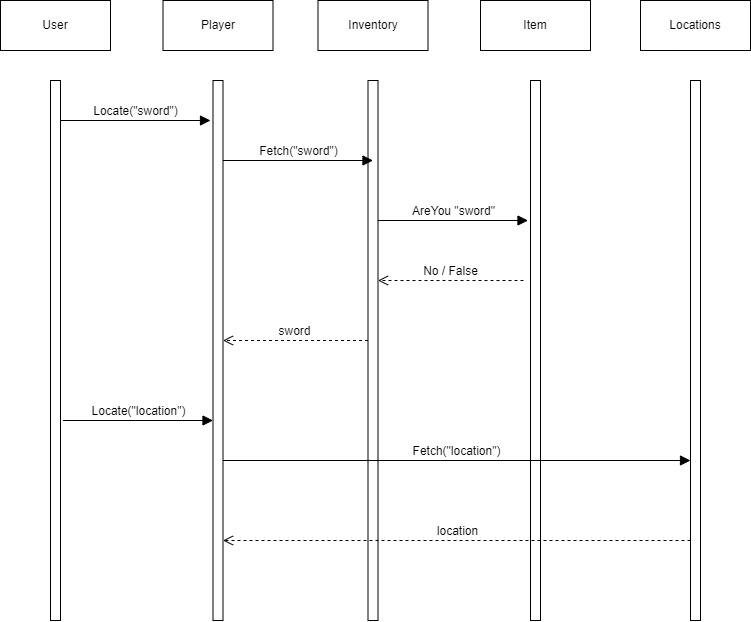

The diagram above was exported from draw.io. Its source (the exported page's mxGraphModel, read from the mxfile embedded in the PNG):
<mxGraphModel dx="1750" dy="1020" grid="1" gridSize="10" guides="1" tooltips="1" connect="1" arrows="1" fold="1" page="1" pageScale="1" pageWidth="850" pageHeight="1100" math="0" shadow="0">
  <root>
    <mxCell id="0" />
    <mxCell id="1" parent="0" />
    <mxCell id="lQlvCfC8ZC_olgcm3rux-8" value="" style="html=1;points=[[0,0,0,0,5],[0,1,0,0,-5],[1,0,0,0,5],[1,1,0,0,-5]];perimeter=orthogonalPerimeter;outlineConnect=0;targetShapes=umlLifeline;portConstraint=eastwest;newEdgeStyle={&quot;curved&quot;:0,&quot;rounded&quot;:0};" vertex="1" parent="1">
      <mxGeometry x="120" y="1060" width="10" height="540" as="geometry" />
    </mxCell>
    <mxCell id="lQlvCfC8ZC_olgcm3rux-9" value="Locate(&quot;sword&quot;)" style="html=1;verticalAlign=bottom;endArrow=block;curved=0;rounded=0;fontSize=12;startSize=8;endSize=8;" edge="1" parent="1" source="lQlvCfC8ZC_olgcm3rux-8">
      <mxGeometry relative="1" as="geometry">
        <mxPoint x="200" y="1065" as="sourcePoint" />
        <mxPoint x="280" y="1100" as="targetPoint" />
      </mxGeometry>
    </mxCell>
    <mxCell id="lQlvCfC8ZC_olgcm3rux-10" value="sword" style="html=1;verticalAlign=bottom;endArrow=open;dashed=1;endSize=8;curved=0;rounded=0;fontSize=12;" edge="1" parent="1">
      <mxGeometry relative="1" as="geometry">
        <mxPoint x="292.5" y="1320" as="targetPoint" />
        <mxPoint x="437.5" y="1320" as="sourcePoint" />
      </mxGeometry>
    </mxCell>
    <mxCell id="lQlvCfC8ZC_olgcm3rux-11" value="" style="html=1;points=[[0,0,0,0,5],[0,1,0,0,-5],[1,0,0,0,5],[1,1,0,0,-5]];perimeter=orthogonalPerimeter;outlineConnect=0;targetShapes=umlLifeline;portConstraint=eastwest;newEdgeStyle={&quot;curved&quot;:0,&quot;rounded&quot;:0};" vertex="1" parent="1">
      <mxGeometry x="282.5" y="1060" width="10" height="540" as="geometry" />
    </mxCell>
    <mxCell id="lQlvCfC8ZC_olgcm3rux-12" value="User" style="html=1;whiteSpace=wrap;" vertex="1" parent="1">
      <mxGeometry x="70" y="980" width="110" height="50" as="geometry" />
    </mxCell>
    <mxCell id="lQlvCfC8ZC_olgcm3rux-13" value="Player" style="html=1;whiteSpace=wrap;" vertex="1" parent="1">
      <mxGeometry x="232.5" y="980" width="110" height="50" as="geometry" />
    </mxCell>
    <mxCell id="lQlvCfC8ZC_olgcm3rux-14" value="" style="html=1;points=[[0,0,0,0,5],[0,1,0,0,-5],[1,0,0,0,5],[1,1,0,0,-5]];perimeter=orthogonalPerimeter;outlineConnect=0;targetShapes=umlLifeline;portConstraint=eastwest;newEdgeStyle={&quot;curved&quot;:0,&quot;rounded&quot;:0};" vertex="1" parent="1">
      <mxGeometry x="437.5" y="1060" width="10" height="540" as="geometry" />
    </mxCell>
    <mxCell id="lQlvCfC8ZC_olgcm3rux-17" value="" style="html=1;points=[[0,0,0,0,5],[0,1,0,0,-5],[1,0,0,0,5],[1,1,0,0,-5]];perimeter=orthogonalPerimeter;outlineConnect=0;targetShapes=umlLifeline;portConstraint=eastwest;newEdgeStyle={&quot;curved&quot;:0,&quot;rounded&quot;:0};" vertex="1" parent="1">
      <mxGeometry x="600" y="1060" width="10" height="540" as="geometry" />
    </mxCell>
    <mxCell id="lQlvCfC8ZC_olgcm3rux-18" value="Inventory" style="html=1;whiteSpace=wrap;" vertex="1" parent="1">
      <mxGeometry x="387.5" y="980" width="110" height="50" as="geometry" />
    </mxCell>
    <mxCell id="lQlvCfC8ZC_olgcm3rux-19" value="Item" style="html=1;whiteSpace=wrap;" vertex="1" parent="1">
      <mxGeometry x="550" y="980" width="110" height="50" as="geometry" />
    </mxCell>
    <mxCell id="lQlvCfC8ZC_olgcm3rux-20" value="" style="html=1;points=[[0,0,0,0,5],[0,1,0,0,-5],[1,0,0,0,5],[1,1,0,0,-5]];perimeter=orthogonalPerimeter;outlineConnect=0;targetShapes=umlLifeline;portConstraint=eastwest;newEdgeStyle={&quot;curved&quot;:0,&quot;rounded&quot;:0};" vertex="1" parent="1">
      <mxGeometry x="760" y="1060" width="10" height="540" as="geometry" />
    </mxCell>
    <mxCell id="lQlvCfC8ZC_olgcm3rux-21" value="Locations" style="html=1;whiteSpace=wrap;" vertex="1" parent="1">
      <mxGeometry x="710" y="980" width="110" height="50" as="geometry" />
    </mxCell>
    <mxCell id="lQlvCfC8ZC_olgcm3rux-22" value="Fetch(&quot;sword&quot;)" style="html=1;verticalAlign=bottom;endArrow=block;curved=0;rounded=0;fontSize=12;startSize=8;endSize=8;" edge="1" parent="1">
      <mxGeometry relative="1" as="geometry">
        <mxPoint x="292.5" y="1140" as="sourcePoint" />
        <mxPoint x="442.5" y="1140" as="targetPoint" />
      </mxGeometry>
    </mxCell>
    <mxCell id="lQlvCfC8ZC_olgcm3rux-23" value="AreYou &quot;sword&quot;" style="html=1;verticalAlign=bottom;endArrow=block;curved=0;rounded=0;fontSize=12;startSize=8;endSize=8;" edge="1" parent="1">
      <mxGeometry relative="1" as="geometry">
        <mxPoint x="447.5" y="1200" as="sourcePoint" />
        <mxPoint x="597.5" y="1200" as="targetPoint" />
      </mxGeometry>
    </mxCell>
    <mxCell id="lQlvCfC8ZC_olgcm3rux-24" value="No / False" style="html=1;verticalAlign=bottom;endArrow=open;dashed=1;endSize=8;curved=0;rounded=0;fontSize=12;" edge="1" parent="1">
      <mxGeometry relative="1" as="geometry">
        <mxPoint x="447.5" y="1260" as="targetPoint" />
        <mxPoint x="593" y="1260" as="sourcePoint" />
      </mxGeometry>
    </mxCell>
    <mxCell id="lQlvCfC8ZC_olgcm3rux-25" value="Locate(&quot;location&quot;)" style="html=1;verticalAlign=bottom;endArrow=block;curved=0;rounded=0;fontSize=12;startSize=8;endSize=8;" edge="1" parent="1">
      <mxGeometry relative="1" as="geometry">
        <mxPoint x="132.5" y="1400" as="sourcePoint" />
        <mxPoint x="282.5" y="1400" as="targetPoint" />
      </mxGeometry>
    </mxCell>
    <mxCell id="lQlvCfC8ZC_olgcm3rux-26" value="Fetch(&quot;location&quot;)" style="html=1;verticalAlign=bottom;endArrow=block;curved=0;rounded=0;fontSize=12;startSize=8;endSize=8;" edge="1" parent="1" target="lQlvCfC8ZC_olgcm3rux-20">
      <mxGeometry relative="1" as="geometry">
        <mxPoint x="292.5" y="1440" as="sourcePoint" />
        <mxPoint x="442.5" y="1440" as="targetPoint" />
      </mxGeometry>
    </mxCell>
    <mxCell id="lQlvCfC8ZC_olgcm3rux-27" value="location" style="html=1;verticalAlign=bottom;endArrow=open;dashed=1;endSize=8;curved=0;rounded=0;fontSize=12;" edge="1" parent="1" source="lQlvCfC8ZC_olgcm3rux-20">
      <mxGeometry relative="1" as="geometry">
        <mxPoint x="292.5" y="1520" as="targetPoint" />
        <mxPoint x="437.5" y="1520" as="sourcePoint" />
      </mxGeometry>
    </mxCell>
  </root>
</mxGraphModel>